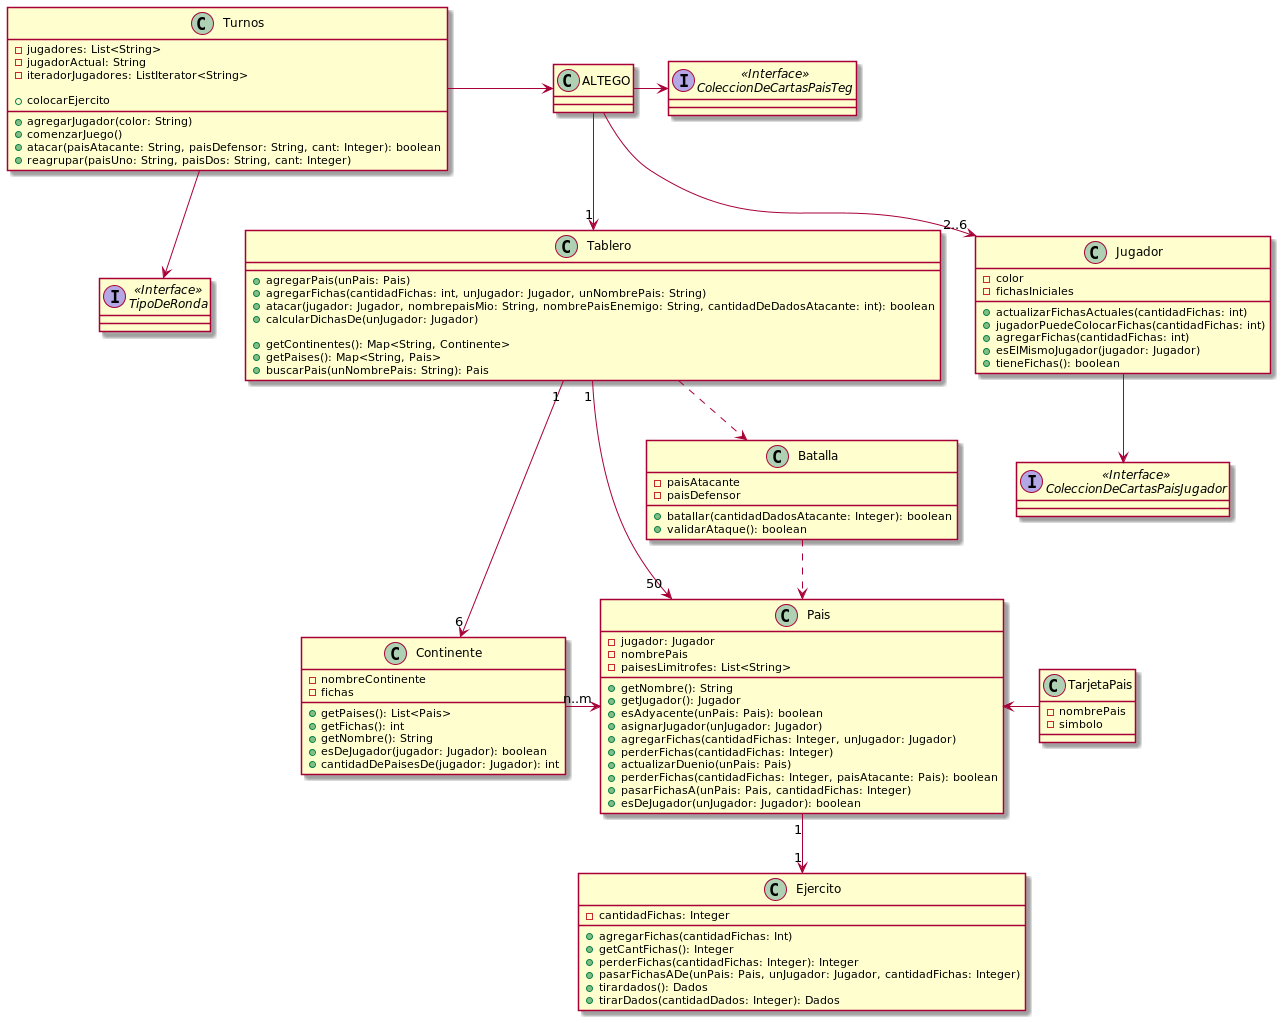

The diagram above was rendered by PlantUML. Its source (embedded in the PNG):
@startuml ModeloInicial-V0.4

Class ALTEGO{

}

Class Tablero{
    + agregarPais(unPais: Pais)
    + agregarFichas(cantidadFichas: int, unJugador: Jugador, unNombrePais: String)
    + atacar(jugador: Jugador, nombrepaisMio: String, nombrePaisEnemigo: String, cantidadDeDadosAtacante: int): boolean
    +calcularDichasDe(unJugador: Jugador)

    + getContinentes(): Map<String, Continente>
    + getPaises(): Map<String, Pais>
    + buscarPais(unNombrePais: String): Pais
    
}

Class Continente{
    - nombreContinente
    - fichas

    + getPaises(): List<Pais>
    + getFichas(): int
    + getNombre(): String
    + esDeJugador(jugador: Jugador): boolean
    + cantidadDePaisesDe(jugador: Jugador): int
}

Class Jugador{
    - color
    - fichasIniciales

    +actualizarFichasActuales(cantidadFichas: int)
    +jugadorPuedeColocarFichas(cantidadFichas: int)
    +agregarFichas(cantidadFichas: int)
    +esElMismoJugador(jugador: Jugador)
    +tieneFichas(): boolean
}

Interface ColeccionDeCartasPaisJugador <<Interface>> {
}

Interface ColeccionDeCartasPaisTeg <<Interface>>{
}

Class Turnos {
    - jugadores: List<String>
    - jugadorActual: String
    - iteradorJugadores: ListIterator<String>

    + agregarJugador(color: String)
    + comenzarJuego()
    + atacar(paisAtacante: String, paisDefensor: String, cant: Integer): boolean
    + reagrupar(paisUno: String, paisDos: String, cant: Integer)
    + colocarEjercito
}

Interface TipoDeRonda <<Interface>> {

}

Class Pais{
    - jugador: Jugador
    - nombrePais
    - paisesLimitrofes: List<String>

    + getNombre(): String
    + getJugador(): Jugador
    + esAdyacente(unPais: Pais): boolean
    + asignarJugador(unJugador: Jugador)
    + agregarFichas(cantidadFichas: Integer, unJugador: Jugador)
    + perderFichas(cantidadFichas: Integer)
    + actualizarDuenio(unPais: Pais)
    + perderFichas(cantidadFichas: Integer, paisAtacante: Pais): boolean
    + pasarFichasA(unPais: Pais, cantidadFichas: Integer)
    + esDeJugador(unJugador: Jugador): boolean
}

Class Ejercito{
    - cantidadFichas: Integer

    + agregarFichas(cantidadFichas: Int)
    + getCantFichas(): Integer
    + perderFichas(cantidadFichas: Integer): Integer
    + pasarFichasADe(unPais: Pais, unJugador: Jugador, cantidadFichas: Integer)
    + tirardados(): Dados
    + tirarDados(cantidadDados: Integer): Dados
}


Class Batalla{
    - paisAtacante
    - paisDefensor

    + batallar(cantidadDadosAtacante: Integer): boolean
    + validarAtaque(): boolean
}

Class TarjetaPais{
    - nombrePais
    - simbolo
}

/'Class TarjetaObjetivo{}'/

Turnos -right-> ALTEGO
ALTEGO --> "1" Tablero
ALTEGO --> "2..6"Jugador
ALTEGO --right--> ColeccionDeCartasPaisTeg


/'Jugador <-- Pais'/
Jugador --> ColeccionDeCartasPaisJugador

Tablero "1"-->"50" Pais
Tablero "1"-->"6" Continente
Tablero ..> Batalla

Turnos --> TipoDeRonda

Batalla ..> Pais
Continente --right-->"n..m" Pais
Pais "1"-->"1" Ejercito

/'Jugador --> TarjetaObjetivo'/
/'TarjetaObjetivo ..> Tablero'/

Pais <--right-- TarjetaPais

@enduml